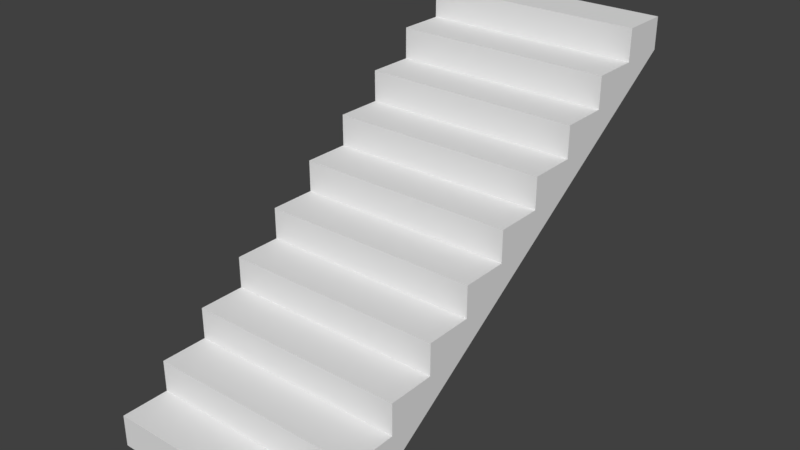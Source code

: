 # Source: Treppe_Treppenhaus_Norden.blend  (saved by Blender 2.79.0; exported with 4.5.12 LTS)
import bpy
from mathutils import Matrix  # noqa: F401  (used for matrix-valued properties, if any)

bpy.ops.wm.read_factory_settings(use_empty=True)
scene = bpy.context.scene
scene.name = 'Scene'

# ---- collections
col_collection_1 = bpy.data.collections.new('Collection 1'); scene.collection.children.link(col_collection_1)
col_referenz_bauplan_eg = bpy.data.collections.new('Referenz_Bauplan_EG')  # instanced only; not linked into the scene

# ---- materials (node trees are filled in below, after node groups)
mat_boden_stein = bpy.data.materials.new('Boden_Stein')
mat_wand_plaster = bpy.data.materials.new('Wand_Plaster')

# ---- material node trees

# ---- world
world_world = bpy.data.worlds.new('World'); scene.world = world_world
world_world.color = (0.05088, 0.05088, 0.05088)
world_world.use_sun_shadow = False
world_world.sun_shadow_jitter_overblur = 0.0
world_world.cycles.sampling_method = 'MANUAL'

# ---- meshes
me_treppe_treppenhaus_norden_mesh = bpy.data.meshes.new('Treppe_Treppenhaus_Norden_mesh')
me_treppe_treppenhaus_norden_mesh.from_pydata([(0.7, 0.0, 0.0), (0.7, 0.0, 0.2), (0.7, 0.3, 0.2), (0.7, 0.3, 0.4), (0.7, 0.6, 0.4), (0.7, 0.6, 0.6), (0.7, 0.9, 0.6), (0.7, 0.9, 0.8), (0.7, 1.2, 0.8), (0.7, 1.2, 1.0), (0.7, 1.5, 1.0), (-0.7, 1.5, 1.2), (0.7, 1.5, 1.2), (0.7, 1.8, 1.2), (0.7, 1.8, 1.4), (0.7, 2.1, 1.4), (0.7, 2.1, 1.6), (0.7, 2.4, 1.6), (0.7, 2.4, 1.8), (0.7, 2.7, 1.8), (0.7, 2.7, 2.0), (0.7, 3.0, 2.0), (0.7, 0.3, 0.0), (0.7, 3.0, 1.8), (0.7, 2.7, 1.6), (0.7, 2.4, 1.4), (0.7, 2.1, 1.2), (0.7, 1.8, 1.0), (0.7, 1.5, 0.8), (0.7, 1.2, 0.6), (0.7, 0.9, 0.4), (0.7, 0.6, 0.2), (-0.7, 2.4, 1.4), (-0.7, 1.5, 0.8), (-0.7, 0.0, 0.0), (-0.7, 0.0, 0.2), (-0.7, 0.3, 0.2), (-0.7, 0.3, 0.4), (-0.7, 0.6, 0.4), (-0.7, 0.6, 0.6), (-0.7, 0.9, 0.6), (-0.7, 0.9, 0.8), (-0.7, 1.2, 0.8), (-0.7, 1.2, 1.0), (-0.7, 1.5, 1.0), (-0.7, 1.8, 1.2), (-0.7, 1.8, 1.4), (-0.7, 2.1, 1.4), (-0.7, 2.1, 1.6), (-0.7, 2.4, 1.6), (-0.7, 2.4, 1.8), (-0.7, 2.7, 1.8), (-0.7, 2.7, 2.0), (-0.7, 3.0, 2.0), (-0.7, 0.3, 0.0), (-0.7, 3.0, 1.8), (-0.7, 2.7, 1.6), (-0.7, 2.1, 1.2), (-0.7, 1.8, 1.0), (-0.7, 1.2, 0.6), (-0.7, 0.9, 0.4), (-0.7, 0.6, 0.2)], [], [(34, 0, 1, 35), (35, 1, 2, 36), (36, 2, 3, 37), (37, 3, 4, 38), (38, 4, 5, 39), (39, 5, 6, 40), (40, 6, 7, 41), (41, 7, 8, 42), (42, 8, 9, 43), (43, 9, 10, 44), (44, 10, 12, 11), (11, 12, 13, 45), (45, 13, 14, 46), (46, 14, 15, 47), (47, 15, 16, 48), (48, 16, 17, 49), (49, 17, 18, 50), (50, 18, 19, 51), (51, 19, 20, 52), (52, 20, 21, 53), (0, 34, 54, 22), (21, 23, 55, 53), (19, 24, 23), (61, 31, 22, 54), (55, 23, 24, 56), (56, 24, 25, 32), (32, 25, 26, 57), (57, 26, 27, 58), (58, 27, 28, 33), (33, 28, 29, 59), (59, 29, 30, 60), (60, 30, 31, 61), (17, 25, 24), (15, 25, 17, 16), (18, 17, 24, 19), (15, 26, 25), (13, 26, 15, 14), (13, 27, 26), (10, 27, 13, 12), (10, 28, 27), (8, 28, 10, 9), (8, 29, 28), (6, 29, 8, 7), (6, 30, 29), (4, 30, 6, 5), (4, 31, 30), (2, 31, 4, 3), (22, 31, 2), (0, 22, 2, 1), (20, 19, 23, 21), (51, 55, 56), (49, 56, 32), (47, 48, 49, 32), (50, 51, 56, 49), (47, 32, 57), (45, 46, 47, 57), (45, 57, 58), (44, 11, 45, 58), (44, 58, 33), (42, 43, 44, 33), (42, 33, 59), (40, 41, 42, 59), (40, 59, 60), (38, 39, 40, 60), (38, 60, 61), (36, 37, 38, 61), (54, 36, 61), (34, 35, 36, 54), (52, 53, 55, 51)])
me_treppe_treppenhaus_norden_mesh.polygons.foreach_set('material_index', [0, 0, 0, 0, 0, 0, 0, 0, 0, 0, 0, 0, 0, 0, 0, 0, 0, 0, 0, 0, 1, 1, 0, 1, 1, 1, 1, 1, 1, 1, 1, 1, 0, 0, 0, 0, 0, 0, 0, 0, 0, 0, 0, 0, 0, 0, 0, 0, 0, 0, 0, 0, 0, 0, 0, 0, 0, 0, 0, 0, 0, 0, 0, 0, 0, 0, 0, 0, 0])
_uv = me_treppe_treppenhaus_norden_mesh.uv_layers.new(name='UVMap')
_uv.uv.foreach_set('vector', [0.5654, 0.5361, 0.62, 0.5361, 0.62, 0.5439, 0.5654, 0.5439, 0.5033, 0.5707, 0.5579, 0.5707, 0.5579, 0.5824, 0.5033, 0.5824, 0.5654, 0.5746, 0.62, 0.5746, 0.62, 0.5824, 0.5654, 0.5824, 0.5033, 0.59, 0.5579, 0.59, 0.5579, 0.6017, 0.5033, 0.6017, 0.5654, 0.5515, 0.62, 0.5515, 0.62, 0.5592, 0.5654, 0.5592, 0.5033, 0.5322, 0.5579, 0.5322, 0.5579, 0.5439, 0.5033, 0.5439, 0.4412, 0.59, 0.4957, 0.59, 0.4957, 0.5978, 0.4412, 0.5978, 0.3788, 0.5605, 0.4334, 0.5605, 0.4334, 0.5722, 0.3788, 0.5722, 0.5654, 0.5129, 0.62, 0.5129, 0.62, 0.5207, 0.5654, 0.5207, 0.5033, 0.5129, 0.5579, 0.5129, 0.5579, 0.5246, 0.5033, 0.5246, 0.5666, 0.4009, 0.6212, 0.4009, 0.6212, 0.4087, 0.5666, 0.4087, 0.4409, 0.5412, 0.4955, 0.5412, 0.4955, 0.5529, 0.4409, 0.5529, 0.5654, 0.59, 0.62, 0.59, 0.62, 0.5978, 0.5654, 0.5978, 0.4409, 0.5605, 0.4955, 0.5605, 0.4955, 0.5722, 0.4409, 0.5722, 0.5666, 0.3855, 0.6212, 0.3855, 0.6212, 0.3933, 0.5666, 0.3933, 0.3788, 0.5797, 0.4334, 0.5797, 0.4334, 0.5914, 0.3788, 0.5914, 0.3788, 0.599, 0.4334, 0.599, 0.4334, 0.6068, 0.3788, 0.6068, 0.5033, 0.5515, 0.5579, 0.5515, 0.5579, 0.5631, 0.5033, 0.5631, 0.5666, 0.3701, 0.6212, 0.3701, 0.6212, 0.3779, 0.5666, 0.3779, 0.3788, 0.5412, 0.4334, 0.5412, 0.4334, 0.5529, 0.3788, 0.5529, 0.5591, 0.5053, 0.5033, 0.5053, 0.5033, 0.4969, 0.5591, 0.4969, 0.5666, 0.424, 0.5666, 0.4162, 0.6212, 0.4162, 0.6212, 0.424, 0.484, 0.5258, 0.484, 0.518, 0.4957, 0.5258, 0.5033, 0.4828, 0.5591, 0.4828, 0.5591, 0.4969, 0.5033, 0.4969, 0.5033, 0.3701, 0.5591, 0.3701, 0.5591, 0.3842, 0.5033, 0.3842, 0.5033, 0.3842, 0.5591, 0.3842, 0.5591, 0.3983, 0.5033, 0.3983, 0.5033, 0.3983, 0.5591, 0.3983, 0.5591, 0.4124, 0.5033, 0.4124, 0.5033, 0.4124, 0.5591, 0.4124, 0.5591, 0.4265, 0.5033, 0.4265, 0.5033, 0.4265, 0.5591, 0.4265, 0.5591, 0.4406, 0.5033, 0.4406, 0.5033, 0.4406, 0.5591, 0.4406, 0.5591, 0.4546, 0.5033, 0.4546, 0.5033, 0.4546, 0.5591, 0.4546, 0.5591, 0.4687, 0.5033, 0.4687, 0.5033, 0.4687, 0.5591, 0.4687, 0.5591, 0.4828, 0.5033, 0.4828, 0.4723, 0.518, 0.4723, 0.5102, 0.484, 0.518, 0.4606, 0.5102, 0.4723, 0.5102, 0.4723, 0.518, 0.4606, 0.518, 0.4723, 0.5258, 0.4723, 0.518, 0.484, 0.518, 0.484, 0.5258, 0.4606, 0.5102, 0.4606, 0.5024, 0.4723, 0.5102, 0.4489, 0.5024, 0.4606, 0.5024, 0.4606, 0.5102, 0.4489, 0.5102, 0.4489, 0.5024, 0.4489, 0.4946, 0.4606, 0.5024, 0.4373, 0.4946, 0.4489, 0.4946, 0.4489, 0.5024, 0.4373, 0.5024, 0.4373, 0.4946, 0.4373, 0.4869, 0.4489, 0.4946, 0.4256, 0.4869, 0.4373, 0.4869, 0.4373, 0.4946, 0.4256, 0.4946, 0.4256, 0.4869, 0.4256, 0.4791, 0.4373, 0.4869, 0.4139, 0.4791, 0.4256, 0.4791, 0.4256, 0.4869, 0.4139, 0.4869, 0.4139, 0.4791, 0.4139, 0.4713, 0.4256, 0.4791, 0.4022, 0.4713, 0.4139, 0.4713, 0.4139, 0.4791, 0.4022, 0.4791, 0.4022, 0.4713, 0.4022, 0.4635, 0.4139, 0.4713, 0.3905, 0.4635, 0.4022, 0.4635, 0.4022, 0.4713, 0.3905, 0.4713, 0.3905, 0.4557, 0.4022, 0.4635, 0.3905, 0.4635, 0.3788, 0.4557, 0.3905, 0.4557, 0.3905, 0.4635, 0.3788, 0.4635, 0.484, 0.5336, 0.484, 0.5258, 0.4957, 0.5258, 0.4957, 0.5336, 0.3905, 0.4403, 0.3788, 0.4403, 0.3905, 0.4325, 0.4022, 0.4325, 0.3905, 0.4325, 0.4022, 0.4247, 0.4139, 0.4247, 0.4139, 0.4325, 0.4022, 0.4325, 0.4022, 0.4247, 0.4022, 0.4403, 0.3905, 0.4403, 0.3905, 0.4325, 0.4022, 0.4325, 0.4139, 0.4247, 0.4022, 0.4247, 0.4139, 0.4169, 0.4256, 0.4169, 0.4256, 0.4247, 0.4139, 0.4247, 0.4139, 0.4169, 0.4256, 0.4169, 0.4139, 0.4169, 0.4256, 0.4091, 0.4373, 0.4091, 0.4373, 0.4169, 0.4256, 0.4169, 0.4256, 0.4091, 0.4373, 0.4091, 0.4256, 0.4091, 0.4373, 0.4013, 0.4489, 0.4013, 0.4489, 0.4091, 0.4373, 0.4091, 0.4373, 0.4013, 0.4489, 0.4013, 0.4373, 0.4013, 0.4489, 0.3935, 0.4606, 0.3935, 0.4606, 0.4013, 0.4489, 0.4013, 0.4489, 0.3935, 0.4606, 0.3935, 0.4489, 0.3935, 0.4606, 0.3857, 0.4723, 0.3857, 0.4723, 0.3935, 0.4606, 0.3935, 0.4606, 0.3857, 0.4723, 0.3857, 0.4606, 0.3857, 0.4723, 0.3779, 0.484, 0.3779, 0.484, 0.3857, 0.4723, 0.3857, 0.4723, 0.3779, 0.484, 0.3701, 0.484, 0.3779, 0.4723, 0.3779, 0.4957, 0.3701, 0.4957, 0.3779, 0.484, 0.3779, 0.484, 0.3701, 0.3905, 0.4481, 0.3788, 0.4481, 0.3788, 0.4403, 0.3905, 0.4403])
me_treppe_treppenhaus_norden_mesh.materials.append(mat_boden_stein)
me_treppe_treppenhaus_norden_mesh.materials.append(mat_wand_plaster)
me_treppe_treppenhaus_norden_mesh.use_remesh_preserve_volume = False
me_treppe_treppenhaus_norden_mesh.use_remesh_preserve_attributes = False
me_treppe_treppenhaus_norden_mesh.use_mirror_vertex_groups = False
me_treppe_treppenhaus_norden_mesh.update()

# ---- objects
ob_treppe_treppenhaus_norden = bpy.data.objects.new('Treppe_Treppenhaus_Norden', me_treppe_treppenhaus_norden_mesh)
ob_referenz_bauplan_eg = bpy.data.objects.new('Referenz_Bauplan_EG', None)

# ---- transforms, parenting, visibility, modifiers, constraints
ob_treppe_treppenhaus_norden.location = (0.0, 0.0, 0.0)
ob_treppe_treppenhaus_norden.lineart.crease_threshold = 0.0
ob_referenz_bauplan_eg.location = (3.773, -44.15, 0.0)
ob_referenz_bauplan_eg.empty_image_offset = (0.0, 0.0)
ob_referenz_bauplan_eg.show_instancer_for_render = False
ob_referenz_bauplan_eg.instance_type = 'COLLECTION'
ob_referenz_bauplan_eg.lineart.crease_threshold = 0.0
ob_referenz_bauplan_eg.instance_collection = col_referenz_bauplan_eg

# ---- collection membership
col_collection_1.objects.link(ob_treppe_treppenhaus_norden)
col_collection_1.objects.link(ob_referenz_bauplan_eg)

# ---- scene / render settings (as saved in the file)
scene.frame_start = 1; scene.frame_end = 250; scene.frame_set(1)
scene.render.engine = 'BLENDER_EEVEE_NEXT'
scene.render.resolution_percentage = 50
scene.render.dither_intensity = 0.0
scene.cycles.use_denoising = False
scene.cycles.samples = 128
scene.cycles.sampling_pattern = 'TABULATED_SOBOL'
scene.cycles.use_adaptive_sampling = False
scene.cycles.use_light_tree = False
scene.cycles.blur_glossy = 0.0
scene.cycles.sample_clamp_indirect = 0.0
scene.view_settings.view_transform = 'Standard'
bpy.context.view_layer.update()

# ---- added for rendering (the .blend has no active camera and no usable light): camera, sun
cam_auto = bpy.data.cameras.new('AutoCamera')
cam_auto.lens = 50.0
cam_auto.sensor_width = 36.0
cam_auto.clip_end = 1000.0
ob_auto_camera = bpy.data.objects.new('AutoCamera', cam_auto)
scene.collection.objects.link(ob_auto_camera)
ob_auto_camera.location = (3.5786, -2.79432, 3.86288)
ob_auto_camera.rotation_euler = (1.09748, -7.21219e-08, 0.694738)
scene.camera = ob_auto_camera
light_auto_sun = bpy.data.lights.new('AutoSun', 'SUN')
light_auto_sun.energy = 3.0
light_auto_sun.angle = 0.0523599
ob_auto_sun = bpy.data.objects.new('AutoSun', light_auto_sun)
scene.collection.objects.link(ob_auto_sun)
ob_auto_sun.rotation_euler = (0.872665, 0.174533, 0.523599)
bpy.context.view_layer.update()
